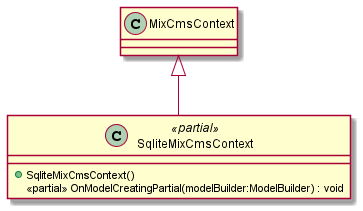

The diagram above was rendered by PlantUML. Its source (embedded in the PNG):
@startuml
class SqliteMixCmsContext <<partial>> {
    + SqliteMixCmsContext()
    <<partial>> OnModelCreatingPartial(modelBuilder:ModelBuilder) : void
}
MixCmsContext <|-- SqliteMixCmsContext
@enduml